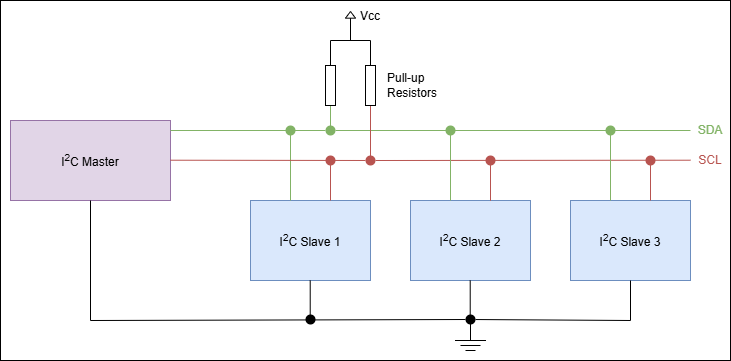

The diagram above was exported from draw.io. Its source (the exported page's mxGraphModel, read from the mxfile embedded in the PNG):
<mxGraphModel dx="517" dy="189" grid="1" gridSize="10" guides="1" tooltips="1" connect="1" arrows="1" fold="1" page="1" pageScale="1" pageWidth="850" pageHeight="1100" math="0" shadow="0">
  <root>
    <mxCell id="0" />
    <mxCell id="1" parent="0" />
    <mxCell id="zqgnAZBkMfDK8BiEV5dY-49" value="" style="rounded=0;whiteSpace=wrap;html=1;" parent="1" vertex="1">
      <mxGeometry x="30" width="730" height="360" as="geometry" />
    </mxCell>
    <mxCell id="zqgnAZBkMfDK8BiEV5dY-1" value="I&lt;sup&gt;2&lt;/sup&gt;C Master" style="rounded=0;whiteSpace=wrap;html=1;fillColor=#e1d5e7;strokeColor=#9673a6;" parent="1" vertex="1">
      <mxGeometry x="40" y="120" width="160" height="80" as="geometry" />
    </mxCell>
    <mxCell id="zqgnAZBkMfDK8BiEV5dY-2" value="I&lt;sup&gt;2&lt;/sup&gt;C Slave 1" style="rounded=0;whiteSpace=wrap;html=1;fillColor=#dae8fc;strokeColor=#6c8ebf;" parent="1" vertex="1">
      <mxGeometry x="280" y="200" width="120" height="80" as="geometry" />
    </mxCell>
    <mxCell id="zqgnAZBkMfDK8BiEV5dY-4" value="I&lt;sup&gt;2&lt;/sup&gt;C Slave 2" style="rounded=0;whiteSpace=wrap;html=1;fillColor=#dae8fc;strokeColor=#6c8ebf;" parent="1" vertex="1">
      <mxGeometry x="440" y="200" width="120" height="80" as="geometry" />
    </mxCell>
    <mxCell id="zqgnAZBkMfDK8BiEV5dY-5" value="I&lt;sup&gt;2&lt;/sup&gt;C Slave 3" style="rounded=0;whiteSpace=wrap;html=1;fillColor=#dae8fc;strokeColor=#6c8ebf;" parent="1" vertex="1">
      <mxGeometry x="600" y="200" width="120" height="80" as="geometry" />
    </mxCell>
    <mxCell id="zqgnAZBkMfDK8BiEV5dY-6" value="" style="endArrow=none;html=1;rounded=0;" parent="1" source="zqgnAZBkMfDK8BiEV5dY-27" edge="1">
      <mxGeometry width="50" height="50" relative="1" as="geometry">
        <mxPoint x="120" y="320" as="sourcePoint" />
        <mxPoint x="660" y="320" as="targetPoint" />
      </mxGeometry>
    </mxCell>
    <mxCell id="zqgnAZBkMfDK8BiEV5dY-7" value="" style="endArrow=none;html=1;rounded=0;" parent="1" edge="1">
      <mxGeometry width="50" height="50" relative="1" as="geometry">
        <mxPoint x="120" y="320" as="sourcePoint" />
        <mxPoint x="120" y="200" as="targetPoint" />
      </mxGeometry>
    </mxCell>
    <mxCell id="zqgnAZBkMfDK8BiEV5dY-8" value="" style="endArrow=none;html=1;rounded=0;" parent="1" edge="1">
      <mxGeometry width="50" height="50" relative="1" as="geometry">
        <mxPoint x="660" y="320" as="sourcePoint" />
        <mxPoint x="660" y="280" as="targetPoint" />
      </mxGeometry>
    </mxCell>
    <mxCell id="zqgnAZBkMfDK8BiEV5dY-9" value="" style="endArrow=none;html=1;rounded=0;" parent="1" edge="1">
      <mxGeometry width="50" height="50" relative="1" as="geometry">
        <mxPoint x="499.71000000000004" y="320" as="sourcePoint" />
        <mxPoint x="499.71000000000004" y="280" as="targetPoint" />
      </mxGeometry>
    </mxCell>
    <mxCell id="zqgnAZBkMfDK8BiEV5dY-10" value="" style="endArrow=none;html=1;rounded=0;" parent="1" edge="1">
      <mxGeometry width="50" height="50" relative="1" as="geometry">
        <mxPoint x="339.71000000000004" y="320" as="sourcePoint" />
        <mxPoint x="339.71000000000004" y="280" as="targetPoint" />
      </mxGeometry>
    </mxCell>
    <mxCell id="zqgnAZBkMfDK8BiEV5dY-11" value="" style="endArrow=none;html=1;rounded=0;fillColor=#d5e8d4;strokeColor=#82b366;" parent="1" source="zqgnAZBkMfDK8BiEV5dY-31" edge="1">
      <mxGeometry width="50" height="50" relative="1" as="geometry">
        <mxPoint x="200" y="130" as="sourcePoint" />
        <mxPoint x="720" y="130" as="targetPoint" />
      </mxGeometry>
    </mxCell>
    <mxCell id="zqgnAZBkMfDK8BiEV5dY-12" value="" style="endArrow=none;html=1;rounded=0;fillColor=#f8cecc;strokeColor=#b85450;" parent="1" source="zqgnAZBkMfDK8BiEV5dY-36" edge="1">
      <mxGeometry width="50" height="50" relative="1" as="geometry">
        <mxPoint x="200" y="159.71" as="sourcePoint" />
        <mxPoint x="720" y="159.71" as="targetPoint" />
      </mxGeometry>
    </mxCell>
    <mxCell id="zqgnAZBkMfDK8BiEV5dY-13" value="" style="endArrow=none;html=1;rounded=0;fillColor=#f8cecc;strokeColor=#b85450;" parent="1" edge="1">
      <mxGeometry width="50" height="50" relative="1" as="geometry">
        <mxPoint x="360" y="200" as="sourcePoint" />
        <mxPoint x="360" y="160" as="targetPoint" />
      </mxGeometry>
    </mxCell>
    <mxCell id="zqgnAZBkMfDK8BiEV5dY-14" value="" style="endArrow=none;html=1;rounded=0;fillColor=#f8cecc;strokeColor=#b85450;" parent="1" edge="1">
      <mxGeometry width="50" height="50" relative="1" as="geometry">
        <mxPoint x="520" y="200" as="sourcePoint" />
        <mxPoint x="520" y="160" as="targetPoint" />
      </mxGeometry>
    </mxCell>
    <mxCell id="zqgnAZBkMfDK8BiEV5dY-15" value="" style="endArrow=none;html=1;rounded=0;fillColor=#f8cecc;strokeColor=#b85450;" parent="1" edge="1">
      <mxGeometry width="50" height="50" relative="1" as="geometry">
        <mxPoint x="520" y="200" as="sourcePoint" />
        <mxPoint x="520" y="160" as="targetPoint" />
      </mxGeometry>
    </mxCell>
    <mxCell id="zqgnAZBkMfDK8BiEV5dY-16" value="" style="endArrow=none;html=1;rounded=0;fillColor=#f8cecc;strokeColor=#b85450;" parent="1" edge="1">
      <mxGeometry width="50" height="50" relative="1" as="geometry">
        <mxPoint x="680" y="200" as="sourcePoint" />
        <mxPoint x="680" y="160" as="targetPoint" />
      </mxGeometry>
    </mxCell>
    <mxCell id="zqgnAZBkMfDK8BiEV5dY-17" value="" style="endArrow=none;html=1;rounded=0;fillColor=#d5e8d4;strokeColor=#82b366;" parent="1" edge="1">
      <mxGeometry width="50" height="50" relative="1" as="geometry">
        <mxPoint x="320" y="200" as="sourcePoint" />
        <mxPoint x="320" y="130" as="targetPoint" />
      </mxGeometry>
    </mxCell>
    <mxCell id="zqgnAZBkMfDK8BiEV5dY-18" value="" style="endArrow=none;html=1;rounded=0;fillColor=#d5e8d4;strokeColor=#82b366;" parent="1" edge="1">
      <mxGeometry width="50" height="50" relative="1" as="geometry">
        <mxPoint x="480" y="200" as="sourcePoint" />
        <mxPoint x="480" y="130" as="targetPoint" />
      </mxGeometry>
    </mxCell>
    <mxCell id="zqgnAZBkMfDK8BiEV5dY-19" value="" style="endArrow=none;html=1;rounded=0;fillColor=#d5e8d4;strokeColor=#82b366;" parent="1" edge="1">
      <mxGeometry width="50" height="50" relative="1" as="geometry">
        <mxPoint x="640" y="200" as="sourcePoint" />
        <mxPoint x="640" y="130" as="targetPoint" />
      </mxGeometry>
    </mxCell>
    <mxCell id="zqgnAZBkMfDK8BiEV5dY-22" value="" style="endArrow=none;html=1;rounded=0;entryX=0;entryY=0.5;entryDx=0;entryDy=0;fillColor=#d5e8d4;strokeColor=#82b366;" parent="1" target="zqgnAZBkMfDK8BiEV5dY-20" edge="1">
      <mxGeometry width="50" height="50" relative="1" as="geometry">
        <mxPoint x="360" y="130" as="sourcePoint" />
        <mxPoint x="280" y="50" as="targetPoint" />
      </mxGeometry>
    </mxCell>
    <mxCell id="zqgnAZBkMfDK8BiEV5dY-23" value="" style="endArrow=none;html=1;rounded=0;entryX=0;entryY=0.5;entryDx=0;entryDy=0;fillColor=#f8cecc;strokeColor=#b85450;" parent="1" target="zqgnAZBkMfDK8BiEV5dY-21" edge="1">
      <mxGeometry width="50" height="50" relative="1" as="geometry">
        <mxPoint x="400" y="160" as="sourcePoint" />
        <mxPoint x="400" y="110" as="targetPoint" />
      </mxGeometry>
    </mxCell>
    <mxCell id="zqgnAZBkMfDK8BiEV5dY-21" value="" style="rounded=0;whiteSpace=wrap;html=1;rotation=-90;" parent="1" vertex="1">
      <mxGeometry x="380" y="80" width="40" height="10" as="geometry" />
    </mxCell>
    <mxCell id="zqgnAZBkMfDK8BiEV5dY-20" value="" style="rounded=0;whiteSpace=wrap;html=1;rotation=-90;" parent="1" vertex="1">
      <mxGeometry x="340" y="80" width="40" height="10" as="geometry" />
    </mxCell>
    <mxCell id="zqgnAZBkMfDK8BiEV5dY-24" value="" style="endArrow=none;html=1;rounded=0;exitX=1;exitY=0.5;exitDx=0;exitDy=0;entryX=1;entryY=0.5;entryDx=0;entryDy=0;" parent="1" source="zqgnAZBkMfDK8BiEV5dY-20" target="zqgnAZBkMfDK8BiEV5dY-21" edge="1">
      <mxGeometry width="50" height="50" relative="1" as="geometry">
        <mxPoint x="360" y="60" as="sourcePoint" />
        <mxPoint x="410" y="40" as="targetPoint" />
        <Array as="points">
          <mxPoint x="360" y="40" />
          <mxPoint x="400" y="40" />
        </Array>
      </mxGeometry>
    </mxCell>
    <mxCell id="zqgnAZBkMfDK8BiEV5dY-25" value="" style="endArrow=none;html=1;rounded=0;" parent="1" edge="1">
      <mxGeometry width="50" height="50" relative="1" as="geometry">
        <mxPoint x="380" y="40" as="sourcePoint" />
        <mxPoint x="380" y="20" as="targetPoint" />
      </mxGeometry>
    </mxCell>
    <mxCell id="zqgnAZBkMfDK8BiEV5dY-26" value="" style="ellipse;whiteSpace=wrap;html=1;aspect=fixed;fillColor=#000000;strokeColor=none;" parent="1" vertex="1">
      <mxGeometry x="335" y="314" width="10" height="10" as="geometry" />
    </mxCell>
    <mxCell id="zqgnAZBkMfDK8BiEV5dY-28" value="" style="endArrow=none;html=1;rounded=0;" parent="1" target="zqgnAZBkMfDK8BiEV5dY-27" edge="1">
      <mxGeometry width="50" height="50" relative="1" as="geometry">
        <mxPoint x="120" y="320" as="sourcePoint" />
        <mxPoint x="660" y="320" as="targetPoint" />
      </mxGeometry>
    </mxCell>
    <mxCell id="zqgnAZBkMfDK8BiEV5dY-27" value="" style="ellipse;whiteSpace=wrap;html=1;aspect=fixed;fillColor=#000000;strokeColor=none;" parent="1" vertex="1">
      <mxGeometry x="495" y="314" width="10" height="10" as="geometry" />
    </mxCell>
    <mxCell id="zqgnAZBkMfDK8BiEV5dY-30" value="" style="ellipse;whiteSpace=wrap;html=1;aspect=fixed;fillColor=#82B366;strokeColor=none;" parent="1" vertex="1">
      <mxGeometry x="315" y="125" width="10" height="10" as="geometry" />
    </mxCell>
    <mxCell id="zqgnAZBkMfDK8BiEV5dY-32" value="" style="endArrow=none;html=1;rounded=0;fillColor=#d5e8d4;strokeColor=#82b366;" parent="1" target="zqgnAZBkMfDK8BiEV5dY-31" edge="1">
      <mxGeometry width="50" height="50" relative="1" as="geometry">
        <mxPoint x="200" y="130" as="sourcePoint" />
        <mxPoint x="720" y="130" as="targetPoint" />
      </mxGeometry>
    </mxCell>
    <mxCell id="zqgnAZBkMfDK8BiEV5dY-31" value="" style="ellipse;whiteSpace=wrap;html=1;aspect=fixed;fillColor=#82B366;strokeColor=none;" parent="1" vertex="1">
      <mxGeometry x="355" y="125" width="10" height="10" as="geometry" />
    </mxCell>
    <mxCell id="zqgnAZBkMfDK8BiEV5dY-33" value="" style="ellipse;whiteSpace=wrap;html=1;aspect=fixed;fillColor=#82B366;strokeColor=none;" parent="1" vertex="1">
      <mxGeometry x="475" y="125" width="10" height="10" as="geometry" />
    </mxCell>
    <mxCell id="zqgnAZBkMfDK8BiEV5dY-34" value="" style="ellipse;whiteSpace=wrap;html=1;aspect=fixed;fillColor=#82B366;strokeColor=none;" parent="1" vertex="1">
      <mxGeometry x="635" y="125" width="10" height="10" as="geometry" />
    </mxCell>
    <mxCell id="zqgnAZBkMfDK8BiEV5dY-35" value="" style="ellipse;whiteSpace=wrap;html=1;aspect=fixed;fillColor=#B85450;strokeColor=none;" parent="1" vertex="1">
      <mxGeometry x="355" y="155" width="10" height="10" as="geometry" />
    </mxCell>
    <mxCell id="zqgnAZBkMfDK8BiEV5dY-37" value="" style="endArrow=none;html=1;rounded=0;fillColor=#f8cecc;strokeColor=#b85450;" parent="1" target="zqgnAZBkMfDK8BiEV5dY-36" edge="1">
      <mxGeometry width="50" height="50" relative="1" as="geometry">
        <mxPoint x="200" y="159.71" as="sourcePoint" />
        <mxPoint x="720" y="159.71" as="targetPoint" />
      </mxGeometry>
    </mxCell>
    <mxCell id="zqgnAZBkMfDK8BiEV5dY-36" value="" style="ellipse;whiteSpace=wrap;html=1;aspect=fixed;fillColor=#B85450;strokeColor=none;" parent="1" vertex="1">
      <mxGeometry x="395" y="155" width="10" height="10" as="geometry" />
    </mxCell>
    <mxCell id="zqgnAZBkMfDK8BiEV5dY-38" value="" style="ellipse;whiteSpace=wrap;html=1;aspect=fixed;fillColor=#B85450;strokeColor=none;" parent="1" vertex="1">
      <mxGeometry x="515" y="155" width="10" height="10" as="geometry" />
    </mxCell>
    <mxCell id="zqgnAZBkMfDK8BiEV5dY-39" value="" style="ellipse;whiteSpace=wrap;html=1;aspect=fixed;fillColor=#B85450;strokeColor=none;" parent="1" vertex="1">
      <mxGeometry x="675" y="155" width="10" height="10" as="geometry" />
    </mxCell>
    <mxCell id="zqgnAZBkMfDK8BiEV5dY-40" value="&lt;font style=&quot;color: rgb(130, 179, 102);&quot;&gt;SDA&lt;/font&gt;" style="text;html=1;align=center;verticalAlign=middle;whiteSpace=wrap;rounded=0;fontFamily=Helvetica;fontSize=12;fontColor=default;" parent="1" vertex="1">
      <mxGeometry x="720" y="115" width="40" height="30" as="geometry" />
    </mxCell>
    <mxCell id="zqgnAZBkMfDK8BiEV5dY-41" value="&lt;font style=&quot;color: rgb(184, 84, 80);&quot;&gt;SCL&lt;/font&gt;" style="text;html=1;align=center;verticalAlign=middle;whiteSpace=wrap;rounded=0;fontFamily=Helvetica;fontSize=12;fontColor=default;" parent="1" vertex="1">
      <mxGeometry x="720" y="145" width="40" height="30" as="geometry" />
    </mxCell>
    <mxCell id="zqgnAZBkMfDK8BiEV5dY-42" value="" style="endArrow=none;html=1;rounded=0;" parent="1" edge="1">
      <mxGeometry width="50" height="50" relative="1" as="geometry">
        <mxPoint x="500" y="340" as="sourcePoint" />
        <mxPoint x="500" y="320" as="targetPoint" />
      </mxGeometry>
    </mxCell>
    <mxCell id="zqgnAZBkMfDK8BiEV5dY-43" value="" style="endArrow=none;html=1;rounded=0;" parent="1" edge="1">
      <mxGeometry width="50" height="50" relative="1" as="geometry">
        <mxPoint x="484.5" y="340" as="sourcePoint" />
        <mxPoint x="515.5" y="340" as="targetPoint" />
      </mxGeometry>
    </mxCell>
    <mxCell id="zqgnAZBkMfDK8BiEV5dY-44" value="" style="endArrow=none;html=1;rounded=0;" parent="1" edge="1">
      <mxGeometry width="50" height="50" relative="1" as="geometry">
        <mxPoint x="490" y="345" as="sourcePoint" />
        <mxPoint x="510" y="345" as="targetPoint" />
      </mxGeometry>
    </mxCell>
    <mxCell id="zqgnAZBkMfDK8BiEV5dY-45" value="" style="endArrow=none;html=1;rounded=0;" parent="1" edge="1">
      <mxGeometry width="50" height="50" relative="1" as="geometry">
        <mxPoint x="495" y="350" as="sourcePoint" />
        <mxPoint x="505" y="350" as="targetPoint" />
      </mxGeometry>
    </mxCell>
    <mxCell id="zqgnAZBkMfDK8BiEV5dY-46" value="" style="pointerEvents=1;verticalLabelPosition=bottom;shadow=0;dashed=0;align=center;html=1;verticalAlign=top;shape=mxgraph.electrical.signal_sources.signal_ground;rotation=-180;" parent="1" vertex="1">
      <mxGeometry x="375" y="11" width="10" height="10" as="geometry" />
    </mxCell>
    <mxCell id="zqgnAZBkMfDK8BiEV5dY-47" value="Vcc" style="text;html=1;align=center;verticalAlign=middle;whiteSpace=wrap;rounded=0;" parent="1" vertex="1">
      <mxGeometry x="370" y="1" width="60" height="30" as="geometry" />
    </mxCell>
    <mxCell id="zqgnAZBkMfDK8BiEV5dY-48" value="Pull-up&lt;div&gt;Resistors&lt;/div&gt;" style="text;html=1;align=left;verticalAlign=middle;whiteSpace=wrap;rounded=0;" parent="1" vertex="1">
      <mxGeometry x="415" y="70" width="60" height="30" as="geometry" />
    </mxCell>
  </root>
</mxGraphModel>